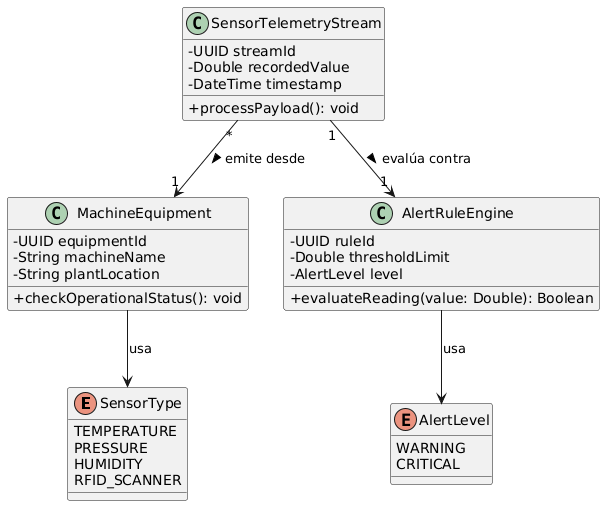

The diagram above was rendered by PlantUML. Its source (embedded in the PNG):
@startuml
skinparam classAttributeIconSize 0
skinparam backgroundColor white

enum SensorType {
    TEMPERATURE
    PRESSURE
    HUMIDITY
    RFID_SCANNER
}

enum AlertLevel {
    WARNING
    CRITICAL
}

class MachineEquipment {
    - UUID equipmentId
    - String machineName
    - String plantLocation
    + checkOperationalStatus(): void
}

class SensorTelemetryStream {
    - UUID streamId
    - Double recordedValue
    - DateTime timestamp
    + processPayload(): void
}

class AlertRuleEngine {
    - UUID ruleId
    - Double thresholdLimit
    - AlertLevel level
    + evaluateReading(value: Double): Boolean
}

SensorTelemetryStream "*" --> "1" MachineEquipment : emite desde >
SensorTelemetryStream "1" --> "1" AlertRuleEngine : evalúa contra >
MachineEquipment --> SensorType : usa
AlertRuleEngine --> AlertLevel : usa
@enduml